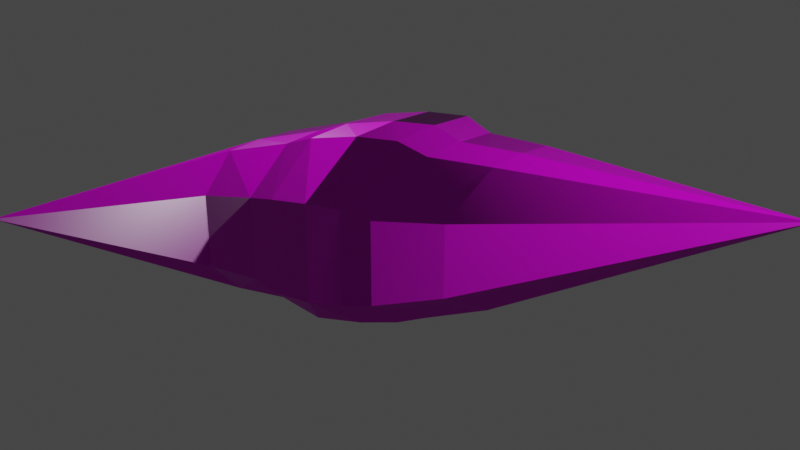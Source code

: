 # Source: galaxy.blend  (saved by Blender 3.3.6; exported with 4.5.12 LTS)
import bpy
from mathutils import Matrix  # noqa: F401  (used for matrix-valued properties, if any)

bpy.ops.wm.read_factory_settings(use_empty=True)
scene = bpy.context.scene
scene.name = 'Scene'

# ---- collections
col_collection = bpy.data.collections.new('Collection'); scene.collection.children.link(col_collection)

# ---- images (referenced by path relative to the original .blend; pixels are not part of the script)
import os
ASSET_DIR = os.environ.get("B2B_ASSET_DIR", "")  # directory of the original .blend (textures are referenced by path, not embedded)
HERE = os.path.dirname(os.path.abspath(__file__))  # packed textures are extracted next to this script under _unpacked/

def load_image(name, relpath, width, height, colorspace="sRGB"):
    """Load a texture the original file referenced (path relative to the .blend, or extracted next to this script)."""
    p = next((c for c in (os.path.join(HERE, relpath), os.path.join(ASSET_DIR, relpath)) if relpath and os.path.exists(c)), "")
    if p:
        img = bpy.data.images.load(p, check_existing=True)
        img.name = name
    else:  # same state as the original file: an image datablock whose file is absent (Cycles renders it pink)
        img = bpy.data.images.new(name, width, height)
        img.source = "FILE"
        img.filepath = "//" + (relpath or name)
    img.colorspace_settings.name = colorspace
    return img
img_rock020_2k_displacement_jpg = load_image('Rock020_2K_Displacement.jpg', 'Rock020_2K-JPG/Rock020_2K_Displacement.jpg', 1024, 1024, 'Non-Color')
img_rock020_2k_color_jpg = load_image('Rock020_2K_Color.jpg', 'Rock020_2K-JPG/Rock020_2K_Color.jpg', 1024, 1024, 'sRGB')
img_rock020_2k_roughness_jpg = load_image('Rock020_2K_Roughness.jpg', 'Rock020_2K-JPG/Rock020_2K_Roughness.jpg', 1024, 1024, 'Non-Color')
img_rock020_2k_normaldx_jpg = load_image('Rock020_2K_NormalDX.jpg', 'Rock020_2K-JPG/Rock020_2K_NormalDX.jpg', 1024, 1024, 'Non-Color')
img_rock020_2k_ambientocclusion_jpg = load_image('Rock020_2K_AmbientOcclusion.jpg', 'Rock020_2K-JPG/Rock020_2K_AmbientOcclusion.jpg', 1024, 1024, 'Non-Color')

# ---- materials (node trees are filled in below, after node groups)
mat_material = bpy.data.materials.new('Material')
mat_material.alpha_threshold = 0.0
mat_material.use_transparent_shadow = False
mat_material.roughness = 0.5
mat_material.line_color = (0.0, 0.0, 0.0, 1.0)

# ---- material node trees
mat_material.use_nodes = True; mat_material.node_tree.nodes.clear()
_N = mat_material.node_tree.nodes; _L = mat_material.node_tree.links
n0 = _N.new('ShaderNodeOutputMaterial'); n0.name = 'Material Output'; n0.location = (300, 300)
n1 = _N.new('ShaderNodeBsdfPrincipled'); n1.name = 'Principled BSDF'; n1.location = (10, 300)
n1.distribution = 'GGX'
n1.subsurface_method = 'RANDOM_WALK_SKIN'
n1.inputs[3].default_value = 1.45
n1.inputs[27].default_value = (0.0, 0.0, 0.0, 1.0)
n1.inputs[28].default_value = 1.0
n2 = _N.new('ShaderNodeTexImage'); n2.name = 'Image Texture'; n2.location = (86, -1150)
n2.label = 'Displacement'
n2.image = img_rock020_2k_displacement_jpg
n3 = _N.new('ShaderNodeDisplacement'); n3.name = 'Displacement'; n3.location = (110, -400)
n3.inputs[2].default_value = 1.0
n4 = _N.new('ShaderNodeTexImage'); n4.name = 'Image Texture.001'; n4.location = (86, -310)
n4.label = 'Base Color'
n4.image = img_rock020_2k_color_jpg
n5 = _N.new('ShaderNodeTexImage'); n5.name = 'Image Texture.002'; n5.location = (86, -590)
n5.label = 'Roughness'
n5.image = img_rock020_2k_roughness_jpg
n6 = _N.new('ShaderNodeTexImage'); n6.name = 'Image Texture.003'; n6.location = (86, -870)
n6.label = 'Normal'
n6.image = img_rock020_2k_normaldx_jpg
n7 = _N.new('ShaderNodeNormalMap'); n7.name = 'Normal Map'; n7.location = (-240, -340)
n8 = _N.new('ShaderNodeTexImage'); n8.name = 'Image Texture.004'; n8.location = (86, -30)
n8.label = 'Ambient Occlusion'
n8.image = img_rock020_2k_ambientocclusion_jpg
n9 = _N.new('ShaderNodeMapping'); n9.name = 'Mapping'; n9.location = (230, -30)
n10 = _N.new('NodeReroute'); n10.name = 'Reroute'; n10.location = (36, -700)
n10.width = 16
n10.socket_idname = 'NodeSocketVector'
n11 = _N.new('ShaderNodeTexCoord'); n11.name = 'Texture Coordinate'; n11.location = (30, -30)
n12 = _N.new('NodeFrame'); n12.name = 'Frame'; n12.location = (-1270, 330)
n12.label = 'Mapping'
n12.width = 400
n13 = _N.new('NodeFrame'); n13.name = 'Frame.001'; n13.location = (-626, 530)
n13.label = 'Textures'
n13.width = 356
n2.parent = n13
n4.parent = n13
n5.parent = n13
n6.parent = n13
n8.parent = n13
n9.parent = n12
n10.parent = n13
n11.parent = n12
_L.new(n1.outputs[0], n0.inputs[0])
_L.new(n2.outputs[0], n3.inputs[0])
_L.new(n3.outputs[0], n0.inputs[2])
_L.new(n4.outputs[0], n1.inputs[0])
_L.new(n5.outputs[0], n1.inputs[2])
_L.new(n6.outputs[0], n7.inputs[1])
_L.new(n7.outputs[0], n1.inputs[5])
_L.new(n10.outputs[0], n8.inputs[0])
_L.new(n10.outputs[0], n4.inputs[0])
_L.new(n10.outputs[0], n5.inputs[0])
_L.new(n10.outputs[0], n6.inputs[0])
_L.new(n10.outputs[0], n2.inputs[0])
_L.new(n9.outputs[0], n10.inputs[0])
_L.new(n11.outputs[2], n9.inputs[0])
n0.is_active_output = True

# ---- world
world_world = bpy.data.worlds.new('World'); scene.world = world_world
world_world.use_nodes = True; world_world.node_tree.nodes.clear()
_N = world_world.node_tree.nodes; _L = world_world.node_tree.links
n0 = _N.new('ShaderNodeOutputWorld'); n0.name = 'World Output'; n0.location = (300, 300)
n1 = _N.new('ShaderNodeBackground'); n1.name = 'Background'; n1.location = (10, 300)
n1.inputs[0].default_value = (0.05088, 0.05088, 0.05088, 1.0)
_L.new(n1.outputs[0], n0.inputs[0])
n0.is_active_output = True
world_world.color = (0.05088, 0.05088, 0.05088)
world_world.use_sun_shadow = False
world_world.sun_shadow_jitter_overblur = 0.0

# ---- cameras
cam_camera = bpy.data.cameras.new('Camera')
cam_camera.clip_end = 100.0
cam_camera.ortho_scale = 7.314

# ---- lights
light_light = bpy.data.lights.new('Light', 'POINT')
light_light.transmission_factor = 0.0
light_light.energy = 1000.0
light_light.shadow_soft_size = 0.1
light_light.shadow_maximum_resolution = 0.006
light_light.use_absolute_resolution = True

# ---- meshes
me_cube = bpy.data.meshes.new('Cube')
me_cube.from_pydata([(0.9657, 1.464, 0.3965), (0.9657, 1.464, -0.3956), (-0.03793, 1.1, -0.5323), (-0.03833, 0.4404, -1.029), (-0.03835, 0.4404, 1.029), (-0.03793, 1.1, 0.5332), (-0.03825, -0.03941, -1.054), (-0.03827, -0.03968, 1.055), (-1.084, 0.04984, 0.3924), (-1.084, 0.04999, -0.3892), (0.9657, -0.3289, 0.3965), (0.9657, -0.3289, -0.3956), (2.931, 2.981, 0.001224), (-0.03762, -1.168, -0.532), (-0.03727, -0.5194, -1.027), (-0.03728, -0.5199, 1.027), (-0.03762, -1.168, 0.5329), (-1.082, -1.573, 0.3918), (-1.082, -1.573, -0.3885), (-2.81, -3.003, 0.00351), (-1.084, -1.247, 0.7734), (-1.085, -0.8968, 0.7955), (-1.086, -0.4768, 0.7746), (0.9659, 0.3029, 0.7817), (0.9661, 0.7237, 0.8035), (0.9658, 1.084, 0.7818), (0.9657, 1.083, -0.7823), (0.9657, 0.3025, -0.7822), (0.9659, 0.7231, -0.8042), (-1.084, -1.247, -0.769), (-1.085, -0.8961, -0.7909), (-1.085, -0.4763, -0.7702), (-0.3629, 0.9012, 0.5114), (-0.3629, 0.9013, -0.5094), (-0.3637, 0.1526, -0.9929), (-0.3633, -0.3534, -1.018), (-0.3617, -1.307, 0.5109), (-0.3617, -1.307, -0.5089), (-0.3622, -0.8063, -0.9912), (-0.3624, -0.8069, 0.9936), (-0.3635, -0.3539, 1.02), (-0.3639, 0.1522, 0.9953), (0.2588, 1.262, 0.514), (0.2588, 1.262, -0.5132), (0.2586, 0.6913, -1.0), (0.2588, 0.2302, -1.026), (0.259, -0.9891, 0.5139), (0.2589, -0.9889, -0.5131), (0.2592, -0.2682, -0.9992), (0.2592, -0.2682, 0.9988), (0.2588, 0.2304, 1.025), (0.2587, 0.6917, 0.9998), (0.5269, 1.306, 0.4519), (0.527, -0.8572, 0.4518), (0.5272, -0.1368, 0.8825), (0.5271, 0.3236, 0.9049), (0.5269, 0.7399, 0.8829), (0.5269, 1.306, -0.451), (0.5268, 0.7394, -0.8835), (0.527, 0.3232, -0.9056), (0.527, -0.8571, -0.451), (0.5271, -0.137, -0.883), (-0.6481, 0.6965, 0.4483), (-0.6467, -1.353, 0.4477), (-0.6478, -0.8771, 0.8754), (-0.6487, -0.4722, 0.8982), (-0.6494, -0.005577, 0.8769), (-0.6481, 0.6966, -0.4458), (-0.6491, -0.005141, -0.8736), (-0.6485, -0.4716, -0.8947), (-0.6466, -1.353, -0.4452), (-0.6476, -0.8765, -0.8721), (0.7463, 1.385, 0.4242), (0.7464, -0.593, 0.4242), (0.7465, 0.08306, 0.8321), (0.7466, 0.5236, 0.8542), (0.7464, 0.9118, 0.8324), (0.7463, 1.385, -0.4233), (0.7463, 0.9112, -0.8329), (0.7464, 0.5231, -0.8549), (0.7464, -0.593, -0.4233), (0.7464, 0.08273, -0.8326)], [], [(1, 0, 12), (77, 1, 26, 78), (12, 25, 24), (77, 72, 0, 1), (78, 26, 28, 79), (0, 25, 12), (9, 19, 8), (67, 68, 31, 9), (19, 21, 22), (67, 9, 8, 62), (68, 69, 30, 31), (8, 19, 22), (11, 12, 10), (80, 81, 27, 11), (12, 24, 23), (80, 11, 10, 73), (81, 79, 28, 27), (10, 12, 23), (18, 17, 19), (70, 18, 29, 71), (19, 20, 21), (70, 63, 17, 18), (71, 29, 30, 69), (17, 20, 19), (39, 36, 16, 15), (41, 40, 7, 4), (40, 39, 15, 7), (41, 4, 5, 32), (49, 15, 16, 46), (50, 51, 4, 7), (49, 50, 7, 15), (51, 42, 5, 4), (26, 1, 12), (11, 27, 12), (28, 26, 12), (27, 28, 12), (9, 31, 19), (29, 18, 19), (31, 30, 19), (30, 29, 19), (66, 41, 32, 62), (65, 64, 39, 40), (66, 65, 40, 41), (64, 63, 36, 39), (14, 38, 35, 6), (13, 16, 36, 37), (13, 37, 38, 14), (3, 6, 35, 34), (2, 33, 32, 5), (2, 3, 34, 33), (56, 52, 42, 51), (54, 55, 50, 49), (55, 56, 51, 50), (54, 49, 46, 53), (14, 6, 45, 48), (13, 47, 46, 16), (13, 14, 48, 47), (3, 44, 45, 6), (2, 5, 42, 43), (2, 43, 44, 3), (74, 54, 53, 73), (75, 76, 56, 55), (74, 75, 55, 54), (76, 72, 52, 56), (48, 45, 59, 61), (47, 60, 53, 46), (47, 48, 61, 60), (44, 58, 59, 45), (43, 42, 52, 57), (43, 57, 58, 44), (20, 17, 63, 64), (22, 21, 65, 66), (21, 20, 64, 65), (22, 66, 62, 8), (38, 71, 69, 35), (37, 36, 63, 70), (37, 70, 71, 38), (34, 35, 69, 68), (33, 67, 62, 32), (33, 34, 68, 67), (25, 0, 72, 76), (23, 24, 75, 74), (24, 25, 76, 75), (23, 74, 73, 10), (61, 59, 79, 81), (60, 80, 73, 53), (60, 61, 81, 80), (58, 78, 79, 59), (57, 52, 72, 77), (57, 77, 78, 58)])
_uv = me_cube.uv_layers.new(name='UVMap')
_uv.uv.foreach_set('vector', [0.375, 0.5, 0.625, 0.5, 0.5, 0.6026, 0.3594, 0.5, 0.375, 0.5, 0.269, 0.5802, 0.2666, 0.5802, 0.5, 0.6026, 0.731, 0.5802, 0.731, 0.625, 0.375, 0.4844, 0.625, 0.4844, 0.625, 0.5, 0.375, 0.5, 0.2666, 0.5802, 0.269, 0.5802, 0.269, 0.625, 0.2666, 0.625, 0.625, 0.5, 0.731, 0.5802, 0.5, 0.6026, 0.375, 0.5, 0.5, 0.6026, 0.625, 0.5, 0.3438, 0.5, 0.2685, 0.5802, 0.2746, 0.5802, 0.375, 0.5, 0.5, 0.6026, 0.7254, 0.625, 0.7254, 0.5802, 0.375, 0.4688, 0.375, 0.5, 0.625, 0.5, 0.625, 0.4688, 0.2685, 0.5802, 0.2685, 0.625, 0.2746, 0.625, 0.2746, 0.5802, 0.625, 0.5, 0.5, 0.6026, 0.7254, 0.5802, 0.375, 0.5, 0.5, 0.6026, 0.625, 0.5, 0.3594, 0.5, 0.2666, 0.5802, 0.269, 0.5802, 0.375, 0.5, 0.5, 0.6026, 0.731, 0.625, 0.731, 0.5802, 0.375, 0.4844, 0.375, 0.5, 0.625, 0.5, 0.625, 0.4844, 0.2666, 0.5802, 0.2666, 0.625, 0.269, 0.625, 0.269, 0.5802, 0.625, 0.5, 0.5, 0.6026, 0.731, 0.5802, 0.375, 0.5, 0.625, 0.5, 0.5, 0.6026, 0.3438, 0.5, 0.375, 0.5, 0.2746, 0.5802, 0.2685, 0.5802, 0.5, 0.6026, 0.7254, 0.5802, 0.7254, 0.625, 0.375, 0.4687, 0.625, 0.4687, 0.625, 0.5, 0.375, 0.5, 0.2685, 0.5802, 0.2746, 0.5802, 0.2746, 0.625, 0.2685, 0.625, 0.625, 0.5, 0.7254, 0.5802, 0.5, 0.6026, 0.7377, 0.5802, 0.6875, 0.5, 0.75, 0.5, 0.75, 0.5802, 0.7377, 0.5802, 0.7377, 0.625, 0.75, 0.625, 0.75, 0.5802, 0.7377, 0.625, 0.7377, 0.5802, 0.75, 0.5802, 0.75, 0.625, 0.7377, 0.5802, 0.75, 0.5802, 0.75, 0.5, 0.6875, 0.5, 0.7405, 0.5802, 0.75, 0.5802, 0.75, 0.5, 0.6875, 0.5, 0.7405, 0.625, 0.7405, 0.5802, 0.75, 0.5802, 0.75, 0.625, 0.7405, 0.5802, 0.7405, 0.625, 0.75, 0.625, 0.75, 0.5802, 0.7405, 0.5802, 0.6875, 0.5, 0.75, 0.5, 0.75, 0.5802, 0.269, 0.5802, 0.375, 0.5, 0.5, 0.6026, 0.375, 0.5, 0.269, 0.5802, 0.5, 0.6026, 0.269, 0.625, 0.269, 0.5802, 0.5, 0.6026, 0.269, 0.5802, 0.269, 0.625, 0.5, 0.6026, 0.375, 0.5, 0.2746, 0.5802, 0.5, 0.6026, 0.2746, 0.5802, 0.375, 0.5, 0.5, 0.6026, 0.2746, 0.5802, 0.2746, 0.625, 0.5, 0.6026, 0.2746, 0.625, 0.2746, 0.5802, 0.5, 0.6026, 0.7315, 0.5802, 0.7377, 0.5802, 0.6875, 0.5, 0.6562, 0.5, 0.7315, 0.625, 0.7315, 0.5802, 0.7377, 0.5802, 0.7377, 0.625, 0.7315, 0.5802, 0.7315, 0.625, 0.7377, 0.625, 0.7377, 0.5802, 0.7315, 0.5802, 0.6562, 0.5, 0.6875, 0.5, 0.7377, 0.5802, 0.25, 0.5802, 0.2623, 0.5802, 0.2623, 0.625, 0.25, 0.625, 0.375, 0.375, 0.625, 0.375, 0.625, 0.4375, 0.375, 0.4375, 0.25, 0.5, 0.3125, 0.5, 0.2623, 0.5802, 0.25, 0.5802, 0.25, 0.5802, 0.25, 0.625, 0.2623, 0.625, 0.2623, 0.5802, 0.375, 0.375, 0.375, 0.4375, 0.625, 0.4375, 0.625, 0.375, 0.25, 0.5, 0.25, 0.5802, 0.2623, 0.5802, 0.3125, 0.5, 0.7358, 0.5802, 0.6562, 0.5, 0.6875, 0.5, 0.7405, 0.5802, 0.7358, 0.5802, 0.7358, 0.625, 0.7405, 0.625, 0.7405, 0.5802, 0.7358, 0.625, 0.7358, 0.5802, 0.7405, 0.5802, 0.7405, 0.625, 0.7358, 0.5802, 0.7405, 0.5802, 0.6875, 0.5, 0.6562, 0.5, 0.25, 0.5802, 0.25, 0.625, 0.2595, 0.625, 0.2595, 0.5802, 0.375, 0.375, 0.375, 0.4375, 0.625, 0.4375, 0.625, 0.375, 0.25, 0.5, 0.25, 0.5802, 0.2595, 0.5802, 0.3125, 0.5, 0.25, 0.5802, 0.2595, 0.5802, 0.2595, 0.625, 0.25, 0.625, 0.375, 0.375, 0.625, 0.375, 0.625, 0.4375, 0.375, 0.4375, 0.25, 0.5, 0.3125, 0.5, 0.2595, 0.5802, 0.25, 0.5802, 0.7334, 0.5802, 0.7358, 0.5802, 0.6562, 0.5, 0.6406, 0.5, 0.7334, 0.625, 0.7334, 0.5802, 0.7358, 0.5802, 0.7358, 0.625, 0.7334, 0.5802, 0.7334, 0.625, 0.7358, 0.625, 0.7358, 0.5802, 0.7334, 0.5802, 0.6406, 0.5, 0.6562, 0.5, 0.7358, 0.5802, 0.2595, 0.5802, 0.2595, 0.625, 0.2642, 0.625, 0.2642, 0.5802, 0.375, 0.4375, 0.375, 0.4688, 0.625, 0.4688, 0.625, 0.4375, 0.3125, 0.5, 0.2595, 0.5802, 0.2642, 0.5802, 0.3438, 0.5, 0.2595, 0.5802, 0.2642, 0.5802, 0.2642, 0.625, 0.2595, 0.625, 0.375, 0.4375, 0.625, 0.4375, 0.625, 0.4688, 0.375, 0.4687, 0.3125, 0.5, 0.3438, 0.5, 0.2642, 0.5802, 0.2595, 0.5802, 0.7254, 0.5802, 0.625, 0.5, 0.6562, 0.5, 0.7315, 0.5802, 0.7254, 0.5802, 0.7254, 0.625, 0.7315, 0.625, 0.7315, 0.5802, 0.7254, 0.625, 0.7254, 0.5802, 0.7315, 0.5802, 0.7315, 0.625, 0.7254, 0.5802, 0.7315, 0.5802, 0.6562, 0.5, 0.625, 0.5, 0.2623, 0.5802, 0.2685, 0.5802, 0.2685, 0.625, 0.2623, 0.625, 0.375, 0.4375, 0.625, 0.4375, 0.625, 0.4687, 0.375, 0.4687, 0.3125, 0.5, 0.3438, 0.5, 0.2685, 0.5802, 0.2623, 0.5802, 0.2623, 0.5802, 0.2623, 0.625, 0.2685, 0.625, 0.2685, 0.5802, 0.375, 0.4375, 0.375, 0.4688, 0.625, 0.4688, 0.625, 0.4375, 0.3125, 0.5, 0.2623, 0.5802, 0.2685, 0.5802, 0.3438, 0.5, 0.731, 0.5802, 0.625, 0.5, 0.6406, 0.5, 0.7334, 0.5802, 0.731, 0.5802, 0.731, 0.625, 0.7334, 0.625, 0.7334, 0.5802, 0.731, 0.625, 0.731, 0.5802, 0.7334, 0.5802, 0.7334, 0.625, 0.731, 0.5802, 0.7334, 0.5802, 0.6406, 0.5, 0.625, 0.5, 0.2642, 0.5802, 0.2642, 0.625, 0.2666, 0.625, 0.2666, 0.5802, 0.375, 0.4688, 0.375, 0.4844, 0.625, 0.4844, 0.625, 0.4688, 0.3438, 0.5, 0.2642, 0.5802, 0.2666, 0.5802, 0.3594, 0.5, 0.2642, 0.5802, 0.2666, 0.5802, 0.2666, 0.625, 0.2642, 0.625, 0.375, 0.4687, 0.625, 0.4688, 0.625, 0.4844, 0.375, 0.4844, 0.3438, 0.5, 0.3594, 0.5, 0.2666, 0.5802, 0.2642, 0.5802])
me_cube.materials.append(mat_material)
me_cube.use_mirror_vertex_groups = False
me_cube.update()

# ---- objects
ob_cube = bpy.data.objects.new('Cube', me_cube)
ob_light = bpy.data.objects.new('Light', light_light)
ob_camera = bpy.data.objects.new('Camera', cam_camera)

# ---- transforms, parenting, visibility, modifiers, constraints
ob_cube.location = (0.0, 0.0, 0.0)
ob_cube.lock_rotations_4d = False
ob_cube.empty_display_type = 'ARROWS'
ob_cube.lineart.crease_threshold = 0.0
ob_light.location = (4.076, 1.005, 5.904)
ob_light.rotation_euler = (0.6503, 0.05522, 1.866)
ob_light.lock_rotations_4d = False
ob_light.empty_display_type = 'ARROWS'
ob_light.color = (0.0, 0.0, 0.0, 0.0)
ob_light.lineart.crease_threshold = 0.0
ob_camera.location = (7.359, -6.926, 4.958)
ob_camera.rotation_euler = (1.109, 0.0, 0.8149)
ob_camera.lock_rotations_4d = False
ob_camera.empty_display_type = 'ARROWS'
ob_camera.color = (0.0, 0.0, 0.0, 0.0)
ob_camera.display_type = 'WIRE'
ob_camera.lineart.crease_threshold = 0.0

# ---- collection membership
col_collection.objects.link(ob_cube)
col_collection.objects.link(ob_light)
col_collection.objects.link(ob_camera)

# ---- scene / render settings (as saved in the file)
scene.camera = ob_camera
scene.frame_start = 1; scene.frame_end = 250; scene.frame_set(1)
scene.render.engine = 'BLENDER_EEVEE_NEXT'
scene.cycles.sampling_pattern = 'TABULATED_SOBOL'
scene.cycles.use_light_tree = False
scene.view_settings.view_transform = 'Filmic'
bpy.context.view_layer.update()
